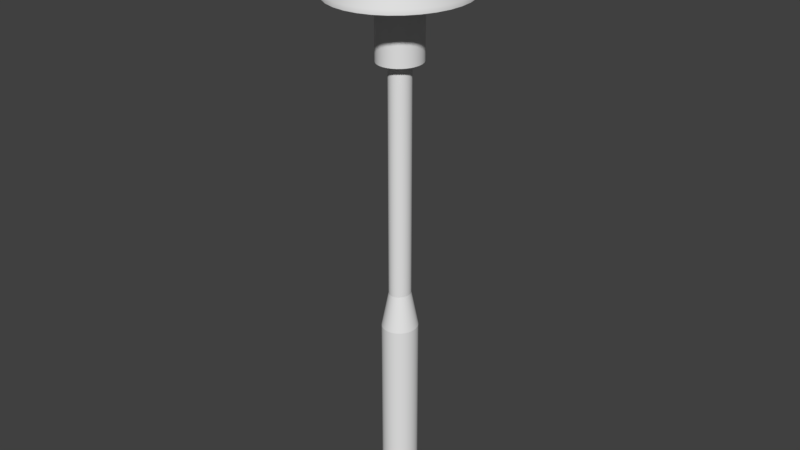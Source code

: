 # Source: RoadLamp.blend  (saved by Blender 2.78.0; exported with 4.5.12 LTS)
import bpy
from mathutils import Matrix  # noqa: F401  (used for matrix-valued properties, if any)

bpy.ops.wm.read_factory_settings(use_empty=True)
scene = bpy.context.scene
scene.name = 'Scene'

# ---- collections
col_collection_1 = bpy.data.collections.new('Collection 1'); scene.collection.children.link(col_collection_1)

# ---- materials (node trees are filled in below, after node groups)
mat_metal = bpy.data.materials.new('Metal')
mat_metal.alpha_threshold = 0.0
mat_metal.roughness = 0.5
mat_glasslight = bpy.data.materials.new('GlassLight')
mat_glasslight.alpha_threshold = 0.0
mat_glasslight.roughness = 0.5

# ---- node groups
ng_auto_smooth = bpy.data.node_groups.new('Auto Smooth', 'GeometryNodeTree')
_s = ng_auto_smooth.interface.new_socket(name='Geometry', in_out='OUTPUT', socket_type='NodeSocketGeometry')
_s = ng_auto_smooth.interface.new_socket(name='Geometry', in_out='INPUT', socket_type='NodeSocketGeometry')
_s = ng_auto_smooth.interface.new_socket(name='Angle', in_out='INPUT', socket_type='NodeSocketFloat')
_s.subtype = 'ANGLE'
_s.min_value = 0.0
_s.max_value = 3.142
ng_auto_smooth.is_modifier = True
_N = ng_auto_smooth.nodes; _L = ng_auto_smooth.links
n0 = _N.new('NodeGroupOutput'); n0.name = 'Group Output'; n0.location = (480, -100)
n1 = _N.new('NodeGroupInput'); n1.name = 'Group Input'; n1.location = (-420, -300)
n2 = _N.new('NodeGroupInput'); n2.name = 'Group Input.001'; n2.location = (-60, -100)
n3 = _N.new('GeometryNodeSetShadeSmooth'); n3.name = 'Set Shade Smooth'; n3.location = (120, -100)
n3.domain = 'EDGE'
n4 = _N.new('GeometryNodeSetShadeSmooth'); n4.name = 'Set Shade Smooth.001'; n4.location = (300, -100)
n5 = _N.new('GeometryNodeInputMeshEdgeAngle'); n5.name = 'Edge Angle'; n5.location = (-420, -220)
n6 = _N.new('GeometryNodeInputEdgeSmooth'); n6.name = 'Is Edge Smooth'; n6.location = (-60, -160)
n7 = _N.new('GeometryNodeInputShadeSmooth'); n7.name = 'Is Face Smooth'; n7.location = (-240, -340)
n8 = _N.new('FunctionNodeBooleanMath'); n8.name = 'Boolean Math'; n8.location = (-60, -220)
n9 = _N.new('FunctionNodeCompare'); n9.name = 'Compare'; n9.location = (-240, -180)
n9.operation = 'LESS_EQUAL'
_L.new(n5.outputs[0], n9.inputs[0])
_L.new(n4.outputs[0], n0.inputs[0])
_L.new(n1.outputs[1], n9.inputs[1])
_L.new(n9.outputs[0], n8.inputs[0])
_L.new(n7.outputs[0], n8.inputs[1])
_L.new(n2.outputs[0], n3.inputs[0])
_L.new(n6.outputs[0], n3.inputs[1])
_L.new(n3.outputs[0], n4.inputs[0])
_L.new(n8.outputs[0], n3.inputs[2])
n0.is_active_output = True

# ---- material node trees

# ---- world
world_world = bpy.data.worlds.new('World'); scene.world = world_world
world_world.color = (0.05088, 0.05088, 0.05088)
world_world.use_sun_shadow = False
world_world.sun_shadow_jitter_overblur = 0.0
world_world.cycles.sampling_method = 'MANUAL'

# ---- meshes
me_cylinder_004 = bpy.data.meshes.new('Cylinder.004')
me_cylinder_004.from_pydata([(0.0, 100.0, -100.0), (0.0, 100.0, 100.0), (19.51, 98.08, -100.0), (19.51, 98.08, 100.0), (38.27, 92.39, -100.0), (38.27, 92.39, 100.0), (55.56, 83.15, -100.0), (55.56, 83.15, 100.0), (70.71, 70.71, -100.0), (70.71, 70.71, 100.0), (83.15, 55.56, -100.0), (83.15, 55.56, 100.0), (92.39, 38.27, -100.0), (92.39, 38.27, 100.0), (98.08, 19.51, -100.0), (98.08, 19.51, 100.0), (100.0, 7.55e-06, -100.0), (100.0, 7.55e-06, 100.0), (98.08, -19.51, -100.0), (98.08, -19.51, 100.0), (92.39, -38.27, -100.0), (92.39, -38.27, 100.0), (83.15, -55.56, -100.0), (83.15, -55.56, 100.0), (70.71, -70.71, -100.0), (70.71, -70.71, 100.0), (55.56, -83.15, -100.0), (55.56, -83.15, 100.0), (38.27, -92.39, -100.0), (38.27, -92.39, 100.0), (19.51, -98.08, -100.0), (19.51, -98.08, 100.0), (-3.258e-05, -100.0, -100.0), (-3.258e-05, -100.0, 100.0), (-19.51, -98.08, -100.0), (-19.51, -98.08, 100.0), (-38.27, -92.39, -100.0), (-38.27, -92.39, 100.0), (-55.56, -83.15, -100.0), (-55.56, -83.15, 100.0), (-70.71, -70.71, -100.0), (-70.71, -70.71, 100.0), (-83.15, -55.56, -100.0), (-83.15, -55.56, 100.0), (-92.39, -38.27, -100.0), (-92.39, -38.27, 100.0), (-98.08, -19.51, -100.0), (-98.08, -19.51, 100.0), (-100.0, 9.656e-05, -100.0), (-100.0, 9.656e-05, 100.0), (-98.08, 19.51, -100.0), (-98.08, 19.51, 100.0), (-92.39, 38.27, -100.0), (-92.39, 38.27, 100.0), (-83.15, 55.56, -100.0), (-83.15, 55.56, 100.0), (-70.71, 70.71, -100.0), (-70.71, 70.71, 100.0), (-55.56, 83.15, -100.0), (-55.56, 83.15, 100.0), (-38.27, 92.39, -100.0), (-38.27, 92.39, 100.0), (-19.51, 98.08, -100.0), (-19.51, 98.08, 100.0), (-1.156e-05, 219.6, -3583.0), (40.76, 215.4, -3583.0), (40.76, 215.4, -3383.0), (-1.156e-05, 219.6, -3383.0), (79.96, 202.9, -3583.0), (79.96, 202.9, -3383.0), (116.1, 182.6, -3583.0), (116.1, 182.6, -3383.0), (147.8, 155.3, -3583.0), (147.8, 155.3, -3383.0), (173.7, 122.0, -3583.0), (173.7, 122.0, -3383.0), (193.0, 84.03, -3583.0), (193.0, 84.03, -3383.0), (204.9, 42.84, -3583.0), (204.9, 42.84, -3383.0), (209.0, -2.106e-05, -3583.0), (209.0, -2.106e-05, -3383.0), (204.9, -42.84, -3583.0), (204.9, -42.84, -3383.0), (193.0, -84.03, -3583.0), (193.0, -84.03, -3383.0), (173.7, -122.0, -3583.0), (173.7, -122.0, -3383.0), (147.8, -155.3, -3583.0), (147.8, -155.3, -3383.0), (116.1, -182.6, -3583.0), (116.1, -182.6, -3383.0), (79.96, -202.9, -3583.0), (79.96, -202.9, -3383.0), (40.76, -215.4, -3583.0), (40.76, -215.4, -3383.0), (-7.965e-05, -219.6, -3583.0), (-7.965e-05, -219.6, -3383.0), (-40.76, -215.4, -3583.0), (-40.76, -215.4, -3383.0), (-79.96, -202.9, -3583.0), (-79.96, -202.9, -3383.0), (-116.1, -182.6, -3583.0), (-116.1, -182.6, -3383.0), (-147.8, -155.3, -3583.0), (-147.8, -155.3, -3383.0), (-173.7, -122.0, -3583.0), (-173.7, -122.0, -3383.0), (-193.0, -84.03, -3583.0), (-193.0, -84.03, -3383.0), (-204.9, -42.84, -3583.0), (-204.9, -42.84, -3383.0), (-209.0, 0.0001744, -3583.0), (-209.0, 0.0001744, -3383.0), (-204.9, 42.84, -3583.0), (-204.9, 42.84, -3383.0), (-193.0, 84.03, -3583.0), (-193.0, 84.03, -3383.0), (-173.7, 122.0, -3583.0), (-173.7, 122.0, -3383.0), (-147.8, 155.3, -3583.0), (-147.8, 155.3, -3383.0), (-116.1, 182.6, -3583.0), (-116.1, 182.6, -3383.0), (-79.96, 202.9, -3583.0), (-79.96, 202.9, -3383.0), (-40.76, 215.4, -3583.0), (-40.76, 215.4, -3383.0)], [], [(60, 58, 122, 124), (23, 25, 89, 87), (42, 40, 104, 106), (5, 7, 71, 69), (24, 22, 86, 88), (57, 59, 123, 121), (6, 4, 68, 70), (39, 41, 105, 103), (58, 56, 120, 122), (21, 23, 87, 85), (40, 38, 102, 104), (3, 5, 69, 66), (22, 20, 84, 86), (55, 57, 121, 119), (4, 2, 65, 68), (37, 39, 103, 101), (56, 54, 118, 120), (19, 21, 85, 83), (38, 36, 100, 102), (20, 18, 82, 84), (53, 55, 119, 117), (1, 3, 66, 67), (35, 37, 101, 99), (54, 52, 116, 118), (2, 0, 64, 65), (17, 19, 83, 81), (36, 34, 98, 100), (18, 16, 80, 82), (51, 53, 117, 115), (33, 35, 99, 97), (3, 1, 63, 61, 59, 57, 55, 53, 51, 49, 47, 45, 43, 41, 39, 37, 35, 33, 31, 29, 27, 25, 23, 21, 19, 17, 15, 13, 11, 9, 7, 5), (52, 50, 114, 116), (15, 17, 81, 79), (0, 2, 4, 6, 8, 10, 12, 14, 16, 18, 20, 22, 24, 26, 28, 30, 32, 34, 36, 38, 40, 42, 44, 46, 48, 50, 52, 54, 56, 58, 60, 62), (64, 67, 66, 65), (65, 66, 69, 68), (68, 69, 71, 70), (70, 71, 73, 72), (72, 73, 75, 74), (74, 75, 77, 76), (76, 77, 79, 78), (78, 79, 81, 80), (80, 81, 83, 82), (82, 83, 85, 84), (84, 85, 87, 86), (86, 87, 89, 88), (88, 89, 91, 90), (90, 91, 93, 92), (92, 93, 95, 94), (94, 95, 97, 96), (96, 97, 99, 98), (98, 99, 101, 100), (100, 101, 103, 102), (102, 103, 105, 104), (104, 105, 107, 106), (106, 107, 109, 108), (108, 109, 111, 110), (110, 111, 113, 112), (112, 113, 115, 114), (114, 115, 117, 116), (116, 117, 119, 118), (118, 119, 121, 120), (120, 121, 123, 122), (122, 123, 125, 124), (124, 125, 127, 126), (126, 127, 67, 64), (41, 43, 107, 105), (8, 6, 70, 72), (59, 61, 125, 123), (26, 24, 88, 90), (7, 9, 73, 71), (44, 42, 106, 108), (25, 27, 91, 89), (62, 60, 124, 126), (43, 45, 109, 107), (10, 8, 72, 74), (61, 63, 127, 125), (28, 26, 90, 92), (9, 11, 75, 73), (46, 44, 108, 110), (27, 29, 93, 91), (0, 62, 126, 64), (45, 47, 111, 109), (12, 10, 74, 76), (63, 1, 67, 127), (30, 28, 92, 94), (11, 13, 77, 75), (48, 46, 110, 112), (29, 31, 95, 93), (47, 49, 113, 111), (14, 12, 76, 78), (32, 30, 94, 96), (13, 15, 79, 77), (50, 48, 112, 114), (31, 33, 97, 95), (49, 51, 115, 113), (16, 14, 78, 80), (34, 32, 96, 98)])
me_cylinder_004.polygons.foreach_set('use_smooth', [True] * 98)
_uv = me_cylinder_004.uv_layers.new(name='UVMap')
_uv.uv.foreach_set('vector', [0.6474, 0.9999, 0.6422, 0.9999, 0.6278, 0.0, 0.6387, 0.0, 0.3131, 0.9999, 0.3089, 0.9999, 0.2839, 1.402e-07, 0.2932, 7.009e-08, 0.2227, 0.9999, 0.2183, 0.9999, 0.1948, 7.009e-08, 0.2046, 0.0, 0.5087, 4.381e-09, 0.5134, 2.19e-09, 0.5335, 0.9999, 0.5238, 0.9999, 0.123, 1.777e-05, 0.1271, 1.091e-05, 0.1064, 0.9999, 0.09739, 0.9999, 0.4769, 1.095e-08, 0.4816, 6.571e-09, 0.4672, 0.9999, 0.4574, 0.9999, 0.6739, 0.9999, 0.6692, 0.9999, 0.6844, 0.0, 0.6941, 7.009e-08, 0.07011, 1.0, 0.06626, 1.0, 0.08896, 2.285e-05, 0.09739, 3.708e-05, 0.6422, 0.9999, 0.6375, 0.9999, 0.6179, 0.0, 0.6278, 0.0, 0.318, 0.9999, 0.3131, 0.9999, 0.2932, 7.009e-08, 0.3039, 7.009e-08, 0.3974, 6.571e-09, 0.4014, 1.095e-08, 0.3812, 0.9999, 0.373, 0.9999, 0.5035, 6.571e-09, 0.5087, 4.381e-09, 0.5238, 0.9999, 0.513, 0.9999, 0.1271, 1.091e-05, 0.1319, 5.542e-06, 0.1169, 0.9999, 0.1064, 0.9999, 0.02985, 1.0, 0.02574, 1.0, 0.0, 3.785e-05, 0.009038, 2.348e-05, 0.6692, 0.9999, 0.6641, 0.9999, 0.6735, 7.009e-08, 0.6844, 0.0, 0.5931, 4.381e-09, 0.5978, 0.0, 0.6179, 0.9999, 0.6082, 0.9999, 0.2589, 0.9999, 0.2546, 0.9999, 0.2746, 0.0, 0.2839, 7.009e-08, 0.3233, 0.9999, 0.318, 0.9999, 0.3039, 7.009e-08, 0.3156, 0.0, 0.4014, 1.095e-08, 0.4061, 4.381e-09, 0.391, 0.9999, 0.3812, 0.9999, 0.1319, 5.542e-06, 0.1372, 1.855e-06, 0.1285, 0.9999, 0.1169, 0.9999, 0.03463, 1.0, 0.02985, 1.0, 0.009038, 2.348e-05, 0.01955, 1.206e-05, 0.498, 4.381e-09, 0.5035, 6.571e-09, 0.513, 0.9999, 0.5015, 0.9999, 0.5879, 2.19e-09, 0.5931, 4.381e-09, 0.6082, 0.9999, 0.5974, 0.9999, 0.2546, 0.9999, 0.2498, 0.9999, 0.2639, 7.009e-08, 0.2746, 0.0, 0.6641, 0.9999, 0.6585, 0.9999, 0.662, 0.0, 0.6735, 7.009e-08, 0.3289, 0.9999, 0.3233, 0.9999, 0.3156, 0.0, 0.3278, 7.009e-08, 0.4061, 4.381e-09, 0.4113, 4.381e-09, 0.4018, 0.9999, 0.391, 0.9999, 0.1372, 1.855e-06, 0.1427, 0.0, 0.1407, 0.9999, 0.1285, 0.9999, 0.03989, 1.0, 0.03463, 1.0, 0.01955, 1.206e-05, 0.03112, 4.206e-06, 0.5824, 4.381e-09, 0.5879, 2.19e-09, 0.5974, 0.9999, 0.5859, 0.9999, 0.7512, 0.02576, 0.7512, 0.03139, 0.7501, 0.03691, 0.748, 0.04211, 0.7449, 0.04679, 0.7409, 0.05077, 0.7362, 0.05389, 0.731, 0.05605, 0.7255, 0.05715, 0.7199, 0.05715, 0.7143, 0.05605, 0.7091, 0.05389, 0.7045, 0.05077, 0.7005, 0.04679, 0.6974, 0.04211, 0.6952, 0.03691, 0.6941, 0.03139, 0.6941, 0.02576, 0.6952, 0.02024, 0.6974, 0.01504, 0.7005, 0.01036, 0.7045, 0.006379, 0.7091, 0.003252, 0.7143, 0.001098, 0.7199, 0.0, 0.7255, 2.19e-09, 0.731, 0.001098, 0.7362, 0.003252, 0.7409, 0.006379, 0.7449, 0.01036, 0.748, 0.01504, 0.7501, 0.02024, 0.2498, 0.9999, 0.2444, 0.9999, 0.2522, 7.009e-08, 0.2639, 7.009e-08, 0.3345, 0.9999, 0.3289, 0.9999, 0.3278, 7.009e-08, 0.3402, 7.009e-08, 0.6974, 0.07218, 0.7005, 0.0675, 0.7045, 0.06352, 0.7091, 0.0604, 0.7143, 0.05824, 0.7199, 0.05715, 0.7255, 0.05715, 0.731, 0.05824, 0.7362, 0.0604, 0.7409, 0.06352, 0.7449, 0.0675, 0.748, 0.07218, 0.7501, 0.07738, 0.7512, 0.0829, 0.7512, 0.08853, 0.7501, 0.09405, 0.748, 0.09925, 0.7449, 0.1039, 0.7409, 0.1079, 0.7362, 0.111, 0.731, 0.1132, 0.7255, 0.1143, 0.7199, 0.1143, 0.7143, 0.1132, 0.7091, 0.111, 0.7045, 0.1079, 0.7005, 0.1039, 0.6974, 0.09925, 0.6952, 0.09405, 0.6941, 0.08853, 0.6941, 0.0829, 0.6952, 0.07738, 0.7061, 0.4014, 0.7061, 0.344, 0.7176, 0.344, 0.7176, 0.4014, 0.7169, 0.4588, 0.7169, 0.4014, 0.7278, 0.4014, 0.7278, 0.4588, 0.7369, 0.2866, 0.7369, 0.344, 0.7272, 0.344, 0.7272, 0.2866, 0.7274, 0.4014, 0.7274, 0.344, 0.7356, 0.344, 0.7356, 0.4014, 0.7278, 0.1717, 0.7278, 0.2291, 0.718, 0.2291, 0.718, 0.1717, 0.7174, 0.2866, 0.7174, 0.344, 0.7063, 0.344, 0.7063, 0.2866, 0.706, 0.4014, 0.706, 0.4588, 0.6941, 0.4588, 0.6941, 0.4014, 0.7064, 0.1717, 0.7064, 0.2291, 0.6941, 0.2291, 0.6941, 0.1717, 0.7064, 0.2291, 0.7064, 0.2866, 0.6941, 0.2866, 0.6941, 0.2291, 0.7058, 0.5737, 0.7058, 0.6311, 0.6941, 0.6311, 0.6941, 0.5737, 0.7168, 0.5737, 0.7168, 0.5163, 0.7275, 0.5163, 0.7275, 0.5737, 0.7269, 0.5162, 0.7269, 0.4588, 0.7362, 0.4588, 0.7362, 0.5162, 0.7171, 0.5162, 0.7171, 0.4588, 0.7269, 0.4588, 0.7269, 0.5162, 0.7059, 0.5737, 0.7059, 0.5163, 0.7168, 0.5163, 0.7168, 0.5737, 0.7064, 0.2291, 0.7064, 0.1717, 0.718, 0.1717, 0.718, 0.2291, 0.7059, 0.4588, 0.7059, 0.5162, 0.6941, 0.5162, 0.6941, 0.4588, 0.7064, 0.2866, 0.7064, 0.2291, 0.7179, 0.2291, 0.7179, 0.2866, 0.7165, 0.6311, 0.7165, 0.6885, 0.7057, 0.6885, 0.7057, 0.6311, 0.7274, 0.344, 0.7274, 0.4014, 0.7176, 0.4014, 0.7176, 0.344, 0.7354, 0.6311, 0.7354, 0.6885, 0.727, 0.6885, 0.727, 0.6311, 0.728, 0.1143, 0.728, 0.1717, 0.718, 0.1717, 0.718, 0.1143, 0.7171, 0.4588, 0.7171, 0.5163, 0.7059, 0.5162, 0.7059, 0.4588, 0.7061, 0.344, 0.7061, 0.4014, 0.6941, 0.4014, 0.6941, 0.344, 0.7064, 0.1143, 0.7064, 0.1717, 0.6941, 0.1717, 0.6941, 0.1143, 0.6941, 0.344, 0.6941, 0.2866, 0.7063, 0.2866, 0.7063, 0.344, 0.7057, 0.6311, 0.7057, 0.6885, 0.6941, 0.6885, 0.6941, 0.6311, 0.727, 0.6311, 0.727, 0.6885, 0.7165, 0.6885, 0.7165, 0.6311, 0.7369, 0.1717, 0.7369, 0.2291, 0.7278, 0.2292, 0.7278, 0.1717, 0.7272, 0.2866, 0.7272, 0.344, 0.7174, 0.344, 0.7174, 0.2866, 0.7169, 0.4014, 0.7169, 0.4588, 0.706, 0.4588, 0.706, 0.4014, 0.7064, 0.1717, 0.7064, 0.1143, 0.718, 0.1143, 0.718, 0.1717, 0.6941, 0.5737, 0.6941, 0.5162, 0.7059, 0.5162, 0.7059, 0.5737, 0.06626, 1.0, 0.06168, 1.0, 0.07893, 1.164e-05, 0.08896, 2.285e-05, 0.1635, 1.121e-05, 0.1674, 1.813e-05, 0.1948, 0.9999, 0.1863, 0.9999, 0.4816, 6.571e-09, 0.4868, 4.381e-09, 0.4781, 0.9999, 0.4672, 0.9999, 0.4331, 8.762e-09, 0.4378, 0.0, 0.4574, 0.9999, 0.4475, 0.9999, 0.5134, 2.19e-09, 0.5173, 0.0, 0.5418, 0.9999, 0.5335, 0.9999, 0.2278, 0.9999, 0.2227, 0.9999, 0.2046, 0.0, 0.2157, 7.009e-08, 0.5613, 6.571e-09, 0.566, 4.381e-09, 0.5516, 0.9999, 0.5418, 0.9999, 0.6529, 0.9999, 0.6474, 0.9999, 0.6387, 0.0, 0.6503, 7.009e-08, 0.06168, 1.0, 0.05655, 1.0, 0.06769, 3.925e-06, 0.07893, 1.164e-05, 0.159, 5.759e-06, 0.1635, 1.121e-05, 0.1863, 0.9999, 0.1763, 0.9999, 0.4868, 4.381e-09, 0.4924, 4.381e-09, 0.4897, 0.9999, 0.4781, 0.9999, 0.4279, 6.571e-09, 0.4331, 8.762e-09, 0.4475, 0.9999, 0.4366, 0.9999, 0.3495, 0.9999, 0.345, 0.9999, 0.3632, 7.009e-08, 0.373, 7.009e-08, 0.2332, 0.9999, 0.2278, 0.9999, 0.2157, 7.009e-08, 0.2276, 7.009e-08, 0.566, 4.381e-09, 0.5712, 4.381e-09, 0.5625, 0.9999, 0.5516, 0.9999, 0.6585, 0.9999, 0.6529, 0.9999, 0.6503, 7.009e-08, 0.662, 0.0, 0.05655, 1.0, 0.05107, 1.0, 0.05567, 0.0, 0.06769, 3.925e-06, 0.1538, 1.989e-06, 0.159, 5.759e-06, 0.1763, 0.9999, 0.1651, 0.9999, 0.4924, 4.381e-09, 0.498, 4.381e-09, 0.5015, 0.9999, 0.4897, 0.9999, 0.4224, 6.571e-09, 0.4279, 6.571e-09, 0.4366, 0.9999, 0.4251, 0.9999, 0.345, 0.9999, 0.34, 0.9999, 0.3521, 1.402e-07, 0.3632, 7.009e-08, 0.2389, 0.9999, 0.2332, 0.9999, 0.2276, 7.009e-08, 0.2399, 0.0, 0.5712, 4.381e-09, 0.5768, 2.19e-09, 0.5741, 0.9999, 0.5625, 0.9999, 0.05107, 1.0, 0.04544, 1.0, 0.04332, 1.402e-07, 0.05567, 0.0, 0.1484, 4.6e-08, 0.1538, 1.989e-06, 0.1651, 0.9999, 0.1531, 0.9999, 0.4168, 6.571e-09, 0.4224, 6.571e-09, 0.4251, 0.9999, 0.4133, 0.9999, 0.34, 0.9999, 0.3345, 0.9999, 0.3402, 7.009e-08, 0.3521, 1.402e-07, 0.2444, 0.9999, 0.2389, 0.9999, 0.2399, 0.0, 0.2522, 7.009e-08, 0.5768, 2.19e-09, 0.5824, 4.381e-09, 0.5859, 0.9999, 0.5741, 0.9999, 0.04544, 1.0, 0.03989, 1.0, 0.03112, 4.206e-06, 0.04332, 1.402e-07, 0.1427, 0.0, 0.1484, 4.6e-08, 0.1531, 0.9999, 0.1407, 0.9999, 0.4113, 4.381e-09, 0.4168, 6.571e-09, 0.4133, 0.9999, 0.4018, 0.9999])
me_cylinder_004.materials.append(mat_metal)
me_cylinder_004.use_remesh_preserve_volume = False
me_cylinder_004.use_remesh_preserve_attributes = False
me_cylinder_004.use_mirror_vertex_groups = False
me_cylinder_004.update()
me_cylinder_003 = bpy.data.meshes.new('Cylinder.003')
me_cylinder_003.from_pydata([(0.0, 100.0, -130.0), (0.0, 100.0, 129.7), (19.51, 98.08, -130.0), (19.51, 98.08, 129.7), (38.27, 92.39, -130.0), (38.27, 92.39, 129.7), (55.56, 83.15, -130.0), (55.56, 83.15, 129.7), (70.71, 70.71, -130.0), (70.71, 70.71, 129.7), (83.15, 55.56, -130.0), (83.15, 55.56, 129.7), (92.39, 38.27, -130.0), (92.39, 38.27, 129.7), (98.08, 19.51, -130.0), (98.08, 19.51, 129.7), (100.0, 7.55e-06, -130.0), (100.0, 7.55e-06, 129.7), (98.08, -19.51, -130.0), (98.08, -19.51, 129.7), (92.39, -38.27, -130.0), (92.39, -38.27, 129.7), (83.15, -55.56, -130.0), (83.15, -55.56, 129.7), (70.71, -70.71, -130.0), (70.71, -70.71, 129.7), (55.56, -83.15, -130.0), (55.56, -83.15, 129.7), (38.27, -92.39, -130.0), (38.27, -92.39, 129.7), (19.51, -98.08, -130.0), (19.51, -98.08, 129.7), (-3.258e-05, -100.0, -130.0), (-3.258e-05, -100.0, 129.7), (-19.51, -98.08, -130.0), (-19.51, -98.08, 129.7), (-38.27, -92.39, -130.0), (-38.27, -92.39, 129.7), (-55.56, -83.15, -130.0), (-55.56, -83.15, 129.7), (-70.71, -70.71, -130.0), (-70.71, -70.71, 129.7), (-83.15, -55.56, -130.0), (-83.15, -55.56, 129.7), (-92.39, -38.27, -130.0), (-92.39, -38.27, 129.7), (-98.08, -19.51, -130.0), (-98.08, -19.51, 129.7), (-100.0, 9.656e-05, -130.0), (-100.0, 9.656e-05, 129.7), (-98.08, 19.51, -130.0), (-98.08, 19.51, 129.7), (-92.39, 38.27, -130.0), (-92.39, 38.27, 129.7), (-83.15, 55.56, -130.0), (-83.15, 55.56, 129.7), (-70.71, 70.71, -130.0), (-70.71, 70.71, 129.7), (-55.56, 83.15, -130.0), (-55.56, 83.15, 129.7), (-38.27, 92.39, -130.0), (-38.27, 92.39, 129.7), (-19.51, 98.08, -130.0), (-19.51, 98.08, 129.7)], [], [(0, 1, 3, 2), (2, 3, 5, 4), (4, 5, 7, 6), (6, 7, 9, 8), (8, 9, 11, 10), (10, 11, 13, 12), (12, 13, 15, 14), (14, 15, 17, 16), (16, 17, 19, 18), (18, 19, 21, 20), (20, 21, 23, 22), (22, 23, 25, 24), (24, 25, 27, 26), (26, 27, 29, 28), (28, 29, 31, 30), (30, 31, 33, 32), (32, 33, 35, 34), (34, 35, 37, 36), (36, 37, 39, 38), (38, 39, 41, 40), (40, 41, 43, 42), (42, 43, 45, 44), (44, 45, 47, 46), (46, 47, 49, 48), (48, 49, 51, 50), (50, 51, 53, 52), (52, 53, 55, 54), (54, 55, 57, 56), (56, 57, 59, 58), (58, 59, 61, 60), (3, 1, 63, 61, 59, 57, 55, 53, 51, 49, 47, 45, 43, 41, 39, 37, 35, 33, 31, 29, 27, 25, 23, 21, 19, 17, 15, 13, 11, 9, 7, 5), (60, 61, 63, 62), (62, 63, 1, 0), (0, 2, 4, 6, 8, 10, 12, 14, 16, 18, 20, 22, 24, 26, 28, 30, 32, 34, 36, 38, 40, 42, 44, 46, 48, 50, 52, 54, 56, 58, 60, 62)])
me_cylinder_003.polygons.foreach_set('use_smooth', [1, 1, 1, 1, 1, 1, 1, 1, 1, 1, 1, 1, 1, 1, 1, 1, 1, 1, 1, 1, 1, 1, 1, 1, 1, 1, 1, 1, 1, 1, 0, 1, 1, 0])
_uv = me_cylinder_003.uv_layers.new(name='UVMap')
_uv.uv.foreach_set('vector', [0.1365, 0.5, 0.1365, 2.938e-08, 0.1762, 2.938e-08, 0.1762, 0.5, 0.1762, 0.5, 0.1762, 2.938e-08, 0.2151, 2.938e-08, 0.2151, 0.5, 0.2151, 0.5, 0.2151, 2.938e-08, 0.2517, 2.938e-08, 0.2517, 0.5, 0.2517, 0.5, 0.2517, 2.938e-08, 0.2847, 2.938e-08, 0.2847, 0.5, 0.2847, 0.5, 0.2847, 2.938e-08, 0.3127, 0.0, 0.3127, 0.5, 0.972, 0.5, 0.972, 1.0, 0.939, 1.0, 0.939, 0.5, 0.939, 0.5, 0.939, 1.0, 0.9024, 1.0, 0.9024, 0.5, 0.9024, 0.5, 0.9024, 1.0, 0.8635, 1.0, 0.8635, 0.5, 0.8635, 0.5, 0.8635, 1.0, 0.8238, 1.0, 0.8238, 0.5, 0.8238, 0.5, 0.8238, 1.0, 0.7849, 1.0, 0.7849, 0.5, 0.7849, 0.5, 0.7849, 1.0, 0.7483, 1.0, 0.7483, 0.5, 0.7483, 0.5, 0.7483, 1.0, 0.7153, 1.0, 0.7153, 0.5, 0.7153, 0.5, 0.7153, 5.875e-08, 0.7483, 0.0, 0.7483, 0.5, 0.7483, 0.5, 0.7483, 0.0, 0.7849, 2.938e-08, 0.7849, 0.5, 0.7849, 0.5, 0.7849, 2.938e-08, 0.8238, 5.875e-08, 0.8238, 0.5, 0.8238, 0.5, 0.8238, 5.875e-08, 0.8635, 2.938e-08, 0.8635, 0.5, 0.8635, 0.5, 0.8635, 2.938e-08, 0.9024, 0.0, 0.9024, 0.5, 0.9024, 0.5, 0.9024, 0.0, 0.939, 2.938e-08, 0.939, 0.5, 0.939, 0.5, 0.939, 2.938e-08, 0.972, 2.938e-08, 0.972, 0.5, 0.972, 0.5, 0.972, 2.938e-08, 1.0, 5.875e-08, 1.0, 0.5, 0.2847, 0.5, 0.2847, 1.0, 0.2517, 1.0, 0.2517, 0.5, 0.2517, 0.5, 0.2517, 1.0, 0.2151, 1.0, 0.2151, 0.5, 0.2151, 0.5, 0.2151, 1.0, 0.1762, 1.0, 0.1762, 0.5, 0.1762, 0.5, 0.1762, 1.0, 0.1365, 1.0, 0.1365, 0.5, 0.1365, 0.5, 0.1365, 1.0, 0.09764, 1.0, 0.09764, 0.5, 0.09764, 0.5, 0.09764, 1.0, 0.06101, 1.0, 0.06101, 0.5, 0.06101, 0.5, 0.06101, 1.0, 0.02804, 1.0, 0.02804, 0.5, 0.02804, 0.5, 0.02804, 1.0, 1.543e-08, 1.0, 0.0, 0.5, 6.173e-08, 0.5, 0.0, 0.0, 0.02804, 0.0, 0.02804, 0.5, 0.02804, 0.5, 0.02804, 0.0, 0.06101, 2.938e-08, 0.06101, 0.5, 0.7153, 0.1727, 0.7153, 0.2105, 0.7076, 0.2475, 0.6924, 0.2823, 0.6704, 0.3137, 0.6423, 0.3404, 0.6094, 0.3614, 0.5727, 0.3758, 0.5338, 0.3832, 0.4942, 0.3832, 0.4553, 0.3758, 0.4187, 0.3614, 0.3857, 0.3404, 0.3577, 0.3137, 0.3356, 0.2823, 0.3205, 0.2475, 0.3127, 0.2105, 0.3127, 0.1727, 0.3205, 0.1357, 0.3356, 0.1008, 0.3577, 0.06946, 0.3857, 0.04277, 0.4187, 0.0218, 0.4553, 0.007363, 0.4942, 0.0, 0.5338, 1.469e-08, 0.5727, 0.007363, 0.6094, 0.0218, 0.6423, 0.04277, 0.6704, 0.06946, 0.6924, 0.1008, 0.7076, 0.1357, 0.06101, 0.5, 0.06101, 2.938e-08, 0.09764, 2.938e-08, 0.09764, 0.5, 0.09764, 0.5, 0.09764, 2.938e-08, 0.1365, 2.938e-08, 0.1365, 0.5, 0.7153, 0.5559, 0.7153, 0.5936, 0.7076, 0.6306, 0.6924, 0.6655, 0.6704, 0.6969, 0.6423, 0.7236, 0.6094, 0.7445, 0.5727, 0.759, 0.5338, 0.7663, 0.4942, 0.7663, 0.4553, 0.759, 0.4187, 0.7445, 0.3857, 0.7236, 0.3577, 0.6969, 0.3356, 0.6655, 0.3205, 0.6306, 0.3127, 0.5936, 0.3127, 0.5559, 0.3205, 0.5189, 0.3356, 0.484, 0.3577, 0.4526, 0.3857, 0.4259, 0.4187, 0.405, 0.4553, 0.3905, 0.4942, 0.3832, 0.5338, 0.3832, 0.5727, 0.3905, 0.6094, 0.405, 0.6423, 0.4259, 0.6704, 0.4526, 0.6924, 0.484, 0.7076, 0.5189])
me_cylinder_003.materials.append(mat_glasslight)
me_cylinder_003.use_remesh_preserve_volume = False
me_cylinder_003.use_remesh_preserve_attributes = False
me_cylinder_003.use_mirror_vertex_groups = False
me_cylinder_003.update()
me_cylinder_001 = bpy.data.meshes.new('Cylinder.001')
me_cylinder_001.from_pydata([(0.0, 100.0, -100.0), (3.656e-06, 61.26, 100.5), (19.51, 98.08, -100.0), (11.51, 60.08, 100.5), (38.27, 92.39, -100.0), (22.58, 56.59, 100.5), (55.56, 83.15, -100.0), (32.79, 50.93, 100.5), (70.71, 70.71, -100.0), (41.73, 43.31, 100.5), (83.15, 55.56, -100.0), (49.07, 34.03, 100.5), (92.39, 38.27, -100.0), (54.52, 23.44, 100.5), (98.08, 19.51, -100.0), (57.88, 11.95, 100.5), (100.0, 7.55e-06, -100.0), (59.01, 1.571e-05, 100.5), (98.08, -19.51, -100.0), (57.88, -11.95, 100.5), (92.39, -38.27, -100.0), (54.52, -23.44, 100.5), (83.15, -55.56, -100.0), (49.07, -34.03, 100.5), (70.71, -70.71, -100.0), (41.73, -43.31, 100.5), (55.56, -83.15, -100.0), (32.79, -50.93, 100.5), (38.27, -92.39, -100.0), (22.58, -56.59, 100.5), (19.51, -98.08, -100.0), (11.51, -60.08, 100.5), (-3.258e-05, -100.0, -100.0), (-1.557e-05, -61.26, 100.5), (-19.51, -98.08, -100.0), (-11.51, -60.08, 100.5), (-38.27, -92.39, -100.0), (-22.58, -56.59, 100.5), (-55.56, -83.15, -100.0), (-32.79, -50.93, 100.5), (-70.71, -70.71, -100.0), (-41.73, -43.31, 100.5), (-83.15, -55.56, -100.0), (-49.07, -34.03, 100.5), (-92.39, -38.27, -100.0), (-54.52, -23.44, 100.5), (-98.08, -19.51, -100.0), (-57.88, -11.95, 100.5), (-100.0, 9.656e-05, -100.0), (-59.01, 7.023e-05, 100.5), (-98.08, 19.51, -100.0), (-57.88, 11.95, 100.5), (-92.39, 38.27, -100.0), (-54.52, 23.44, 100.5), (-83.15, 55.56, -100.0), (-49.07, 34.03, 100.5), (-70.71, 70.71, -100.0), (-41.73, 43.31, 100.5), (-55.56, 83.15, -100.0), (-32.79, 50.93, 100.5), (-38.27, 92.39, -100.0), (-22.58, 56.59, 100.5), (-19.51, 98.08, -100.0), (-11.51, 60.08, 100.5), (-8.699e-08, 100.2, 68.58), (19.45, 98.3, 68.58), (38.14, 92.6, 68.58), (55.38, 83.34, 68.58), (70.48, 70.87, 68.58), (82.88, 55.68, 68.58), (92.09, 38.36, 68.58), (97.76, 19.55, 68.58), (99.67, 7.198e-06, 68.58), (97.76, -19.55, 68.58), (92.09, -38.36, 68.58), (82.88, -55.68, 68.58), (70.48, -70.87, 68.58), (55.38, -83.34, 68.58), (38.14, -92.6, 68.58), (19.45, -98.3, 68.58), (-3.256e-05, -100.2, 68.58), (-19.45, -98.3, 68.58), (-38.14, -92.6, 68.58), (-55.38, -83.34, 68.58), (-70.48, -70.87, 68.58), (-82.88, -55.68, 68.58), (-92.09, -38.36, 68.58), (-97.76, -19.55, 68.58), (-99.67, 9.641e-05, 68.58), (-97.76, 19.55, 68.58), (-92.09, 38.36, 68.58), (-82.88, 55.68, 68.58), (-70.48, 70.87, 68.58), (-55.38, 83.34, 68.58), (-38.14, 92.6, 68.58), (-19.45, 98.3, 68.58)], [], [(64, 1, 3, 65), (65, 3, 5, 66), (66, 5, 7, 67), (67, 7, 9, 68), (68, 9, 11, 69), (69, 11, 13, 70), (70, 13, 15, 71), (71, 15, 17, 72), (72, 17, 19, 73), (73, 19, 21, 74), (74, 21, 23, 75), (75, 23, 25, 76), (76, 25, 27, 77), (77, 27, 29, 78), (78, 29, 31, 79), (79, 31, 33, 80), (80, 33, 35, 81), (81, 35, 37, 82), (82, 37, 39, 83), (83, 39, 41, 84), (84, 41, 43, 85), (85, 43, 45, 86), (86, 45, 47, 87), (87, 47, 49, 88), (88, 49, 51, 89), (89, 51, 53, 90), (90, 53, 55, 91), (91, 55, 57, 92), (92, 57, 59, 93), (93, 59, 61, 94), (3, 1, 63, 61, 59, 57, 55, 53, 51, 49, 47, 45, 43, 41, 39, 37, 35, 33, 31, 29, 27, 25, 23, 21, 19, 17, 15, 13, 11, 9, 7, 5), (94, 61, 63, 95), (95, 63, 1, 64), (0, 2, 4, 6, 8, 10, 12, 14, 16, 18, 20, 22, 24, 26, 28, 30, 32, 34, 36, 38, 40, 42, 44, 46, 48, 50, 52, 54, 56, 58, 60, 62), (62, 95, 64, 0), (60, 94, 95, 62), (58, 93, 94, 60), (56, 92, 93, 58), (54, 91, 92, 56), (52, 90, 91, 54), (50, 89, 90, 52), (48, 88, 89, 50), (46, 87, 88, 48), (44, 86, 87, 46), (42, 85, 86, 44), (40, 84, 85, 42), (38, 83, 84, 40), (36, 82, 83, 38), (34, 81, 82, 36), (32, 80, 81, 34), (30, 79, 80, 32), (28, 78, 79, 30), (26, 77, 78, 28), (24, 76, 77, 26), (22, 75, 76, 24), (20, 74, 75, 22), (18, 73, 74, 20), (16, 72, 73, 18), (14, 71, 72, 16), (12, 70, 71, 14), (10, 69, 70, 12), (8, 68, 69, 10), (6, 67, 68, 8), (4, 66, 67, 6), (2, 65, 66, 4), (0, 64, 65, 2)])
me_cylinder_001.polygons.foreach_set('use_smooth', [True] * 66)
_uv = me_cylinder_001.uv_layers.new(name='UVMap')
_uv.uv.foreach_set('vector', [0.5874, 0.4074, 0.5802, 0.3282, 0.6018, 0.3235, 0.624, 0.3996, 0.624, 0.3996, 0.6018, 0.3235, 0.6222, 0.3142, 0.6584, 0.3843, 0.6584, 0.3843, 0.6222, 0.3142, 0.6405, 0.3007, 0.6894, 0.362, 0.6894, 0.362, 0.6405, 0.3007, 0.6561, 0.2834, 0.7158, 0.3337, 0.7158, 0.3337, 0.6561, 0.2834, 0.6683, 0.2631, 0.7365, 0.3004, 0.7365, 0.3004, 0.6683, 0.2631, 0.6767, 0.2405, 0.7507, 0.2633, 0.7507, 0.2633, 0.6767, 0.2405, 0.6809, 0.2164, 0.758, 0.224, 0.758, 0.224, 0.6809, 0.2164, 0.6808, 0.1919, 0.758, 0.1838, 0.758, 0.1838, 0.6808, 0.1919, 0.6765, 0.1679, 0.7507, 0.1445, 0.7507, 0.1445, 0.6765, 0.1679, 0.6679, 0.1452, 0.7365, 0.1074, 0.7365, 0.1074, 0.6679, 0.1452, 0.6556, 0.1248, 0.7158, 0.07403, 0.7158, 0.07403, 0.6556, 0.1248, 0.64, 0.1074, 0.6894, 0.04563, 0.6894, 0.04563, 0.64, 0.1074, 0.6216, 0.09366, 0.6584, 0.0233, 0.6584, 0.0233, 0.6216, 0.09366, 0.6012, 0.08418, 0.624, 0.007912, 0.624, 0.007912, 0.6012, 0.08418, 0.5795, 0.0793, 0.5874, 4.325e-05, 0.5874, 4.325e-05, 0.5795, 0.0793, 0.5574, 0.0792, 0.5502, 0.0, 0.5502, 0.0, 0.5574, 0.0792, 0.5358, 0.08389, 0.5136, 0.007784, 0.5136, 0.007784, 0.5358, 0.08389, 0.5154, 0.09317, 0.4792, 0.0231, 0.4792, 0.0231, 0.5154, 0.09317, 0.4971, 0.1067, 0.4482, 0.04535, 0.4482, 0.04535, 0.4971, 0.1067, 0.4815, 0.124, 0.4219, 0.07369, 0.4219, 0.07369, 0.4815, 0.124, 0.4693, 0.1443, 0.4011, 0.107, 0.4011, 0.107, 0.4693, 0.1443, 0.461, 0.1669, 0.3869, 0.1441, 0.3869, 0.1441, 0.461, 0.1669, 0.4567, 0.1909, 0.3796, 0.1834, 0.3796, 0.1834, 0.4567, 0.1909, 0.4568, 0.2154, 0.3796, 0.2235, 0.3796, 0.2235, 0.4568, 0.2154, 0.4612, 0.2395, 0.3869, 0.2629, 0.3869, 0.2629, 0.4612, 0.2395, 0.4697, 0.2622, 0.4011, 0.3, 0.4011, 0.3, 0.4697, 0.2622, 0.482, 0.2826, 0.4219, 0.3333, 0.4219, 0.3333, 0.482, 0.2826, 0.4977, 0.3, 0.4482, 0.3617, 0.4482, 0.3617, 0.4977, 0.3, 0.516, 0.3137, 0.4792, 0.3841, 0.4792, 0.3841, 0.516, 0.3137, 0.5365, 0.3232, 0.5136, 0.3995, 0.101, 0.7511, 0.1231, 0.751, 0.1447, 0.7556, 0.1651, 0.7648, 0.1835, 0.7783, 0.1991, 0.7955, 0.2114, 0.8158, 0.2198, 0.8383, 0.2241, 0.8624, 0.2241, 0.8869, 0.2198, 0.9109, 0.2114, 0.9336, 0.1991, 0.9541, 0.1835, 0.9716, 0.1651, 0.9853, 0.1447, 0.9949, 0.1231, 0.9998, 0.101, 1.0, 0.07937, 0.9954, 0.05898, 0.9862, 0.04062, 0.9727, 0.02502, 0.9555, 0.01275, 0.9352, 0.004306, 0.9126, 0.0, 0.8886, 2.183e-08, 0.8641, 0.004306, 0.84, 0.01275, 0.8173, 0.02502, 0.7968, 0.04062, 0.7794, 0.05898, 0.7656, 0.07937, 0.7561, 0.5136, 0.3995, 0.5365, 0.3232, 0.5581, 0.3281, 0.5502, 0.4073, 0.5502, 0.4073, 0.5581, 0.3281, 0.5802, 0.3282, 0.5874, 0.4074, 0.0216, 0.107, 0.04237, 0.07367, 0.06881, 0.04537, 0.0999, 0.02313, 0.1344, 0.007809, 0.1711, 1.558e-08, 0.2085, 0.0, 0.2452, 0.007809, 0.2797, 0.02313, 0.3108, 0.04537, 0.3372, 0.07367, 0.358, 0.107, 0.3723, 0.1439, 0.3796, 0.1832, 0.3796, 0.2232, 0.3723, 0.2625, 0.358, 0.2995, 0.3372, 0.3327, 0.3108, 0.361, 0.2797, 0.3833, 0.2452, 0.3986, 0.2085, 0.4064, 0.1711, 0.4064, 0.1344, 0.3986, 0.0999, 0.3833, 0.06881, 0.361, 0.04237, 0.3327, 0.0216, 0.2995, 0.007294, 0.2625, 0.0, 0.2232, 0.0, 0.1832, 0.007294, 0.1439, 0.9689, 0.3443, 0.969, 2.901e-05, 1.0, 0.0, 1.0, 0.3442, 0.9344, 0.3443, 0.9346, 6.115e-05, 0.969, 2.901e-05, 0.9689, 0.3443, 0.8977, 0.3443, 0.898, 9.517e-05, 0.9346, 6.115e-05, 0.9344, 0.3443, 0.8604, 0.3444, 0.8606, 0.0001298, 0.898, 9.517e-05, 0.8977, 0.3443, 0.8237, 0.3444, 0.824, 0.0001637, 0.8606, 0.0001298, 0.8604, 0.3444, 0.7891, 0.3444, 0.7894, 0.0001955, 0.824, 0.0001637, 0.8237, 0.3444, 0.758, 0.3445, 0.7583, 0.0002241, 0.7894, 0.0001955, 0.7891, 0.3444, 0.2684, 0.751, 0.2683, 0.4067, 0.2949, 0.4067, 0.2949, 0.751, 0.2373, 0.7509, 0.2372, 0.4067, 0.2683, 0.4067, 0.2684, 0.751, 0.2027, 0.7509, 0.2026, 0.4067, 0.2372, 0.4067, 0.2373, 0.7509, 0.1661, 0.7509, 0.1659, 0.4066, 0.2026, 0.4067, 0.2027, 0.7509, 0.1287, 0.7508, 0.1285, 0.4066, 0.1659, 0.4066, 0.1661, 0.7509, 0.09202, 0.7508, 0.09183, 0.4066, 0.1285, 0.4066, 0.1287, 0.7508, 0.05749, 0.7507, 0.05735, 0.4065, 0.09183, 0.4066, 0.09202, 0.7508, 0.02643, 0.7507, 0.02634, 0.4065, 0.05735, 0.4065, 0.05749, 0.7507, 1.913e-05, 0.7506, 0.0, 0.4064, 0.02634, 0.4065, 0.02643, 0.7507, 0.8854, 0.7516, 0.8855, 0.4074, 0.9165, 0.4074, 0.9165, 0.7516, 0.8509, 0.7517, 0.8511, 0.4074, 0.8855, 0.4074, 0.8854, 0.7516, 0.8142, 0.7517, 0.8145, 0.4075, 0.8511, 0.4074, 0.8509, 0.7517, 0.7768, 0.7517, 0.7771, 0.4075, 0.8145, 0.4075, 0.8142, 0.7517, 0.7402, 0.7518, 0.7404, 0.4075, 0.7771, 0.4075, 0.7768, 0.7517, 0.7056, 0.7518, 0.7059, 0.4076, 0.7404, 0.4075, 0.7402, 0.7518, 0.6745, 0.7518, 0.6747, 0.4076, 0.7059, 0.4076, 0.7056, 0.7518, 0.648, 0.7519, 0.648, 0.4077, 0.6745, 0.4077, 0.6745, 0.7519, 0.6169, 0.7519, 0.6168, 0.4077, 0.648, 0.4077, 0.648, 0.7519, 0.5824, 0.7519, 0.5822, 0.4076, 0.6168, 0.4077, 0.6169, 0.7519, 0.5457, 0.7518, 0.5455, 0.4076, 0.5822, 0.4076, 0.5824, 0.7519, 0.5083, 0.7518, 0.5081, 0.4075, 0.5455, 0.4076, 0.5457, 0.7518, 0.4716, 0.7517, 0.4714, 0.4075, 0.5081, 0.4075, 0.5083, 0.7518, 0.4371, 0.7517, 0.437, 0.4075, 0.4714, 0.4075, 0.4716, 0.7517, 0.406, 0.7516, 0.406, 0.4074, 0.437, 0.4075, 0.4371, 0.7517, 0.3796, 0.7516, 0.3796, 0.4074, 0.406, 0.4074, 0.406, 0.7516])
me_cylinder_001.materials.append(mat_metal)
me_cylinder_001.use_remesh_preserve_volume = False
me_cylinder_001.use_remesh_preserve_attributes = False
me_cylinder_001.use_mirror_vertex_groups = False
me_cylinder_001.update()
me_cylinder = bpy.data.meshes.new('Cylinder')
me_cylinder.from_pydata([(0.0, 100.0, -100.0), (0.0, 100.0, 100.0), (19.51, 98.08, -100.0), (19.51, 98.08, 100.0), (38.27, 92.39, -100.0), (38.27, 92.39, 100.0), (55.56, 83.15, -100.0), (55.56, 83.15, 100.0), (70.71, 70.71, -100.0), (70.71, 70.71, 100.0), (83.15, 55.56, -100.0), (83.15, 55.56, 100.0), (92.39, 38.27, -100.0), (92.39, 38.27, 100.0), (98.08, 19.51, -100.0), (98.08, 19.51, 100.0), (100.0, 7.55e-06, -100.0), (100.0, 7.55e-06, 100.0), (98.08, -19.51, -100.0), (98.08, -19.51, 100.0), (92.39, -38.27, -100.0), (92.39, -38.27, 100.0), (83.15, -55.56, -100.0), (83.15, -55.56, 100.0), (70.71, -70.71, -100.0), (70.71, -70.71, 100.0), (55.56, -83.15, -100.0), (55.56, -83.15, 100.0), (38.27, -92.39, -100.0), (38.27, -92.39, 100.0), (19.51, -98.08, -100.0), (19.51, -98.08, 100.0), (-3.258e-05, -100.0, -100.0), (-3.258e-05, -100.0, 100.0), (-19.51, -98.08, -100.0), (-19.51, -98.08, 100.0), (-38.27, -92.39, -100.0), (-38.27, -92.39, 100.0), (-55.56, -83.15, -100.0), (-55.56, -83.15, 100.0), (-70.71, -70.71, -100.0), (-70.71, -70.71, 100.0), (-83.15, -55.56, -100.0), (-83.15, -55.56, 100.0), (-92.39, -38.27, -100.0), (-92.39, -38.27, 100.0), (-98.08, -19.51, -100.0), (-98.08, -19.51, 100.0), (-100.0, 9.656e-05, -100.0), (-100.0, 9.656e-05, 100.0), (-98.08, 19.51, -100.0), (-98.08, 19.51, 100.0), (-92.39, 38.27, -100.0), (-92.39, 38.27, 100.0), (-83.15, 55.56, -100.0), (-83.15, 55.56, 100.0), (-70.71, 70.71, -100.0), (-70.71, 70.71, 100.0), (-55.56, 83.15, -100.0), (-55.56, 83.15, 100.0), (-38.27, 92.39, -100.0), (-38.27, 92.39, 100.0), (-19.51, 98.08, -100.0), (-19.51, 98.08, 100.0)], [], [(0, 1, 3, 2), (2, 3, 5, 4), (4, 5, 7, 6), (6, 7, 9, 8), (8, 9, 11, 10), (10, 11, 13, 12), (12, 13, 15, 14), (14, 15, 17, 16), (16, 17, 19, 18), (18, 19, 21, 20), (20, 21, 23, 22), (22, 23, 25, 24), (24, 25, 27, 26), (26, 27, 29, 28), (28, 29, 31, 30), (30, 31, 33, 32), (32, 33, 35, 34), (34, 35, 37, 36), (36, 37, 39, 38), (38, 39, 41, 40), (40, 41, 43, 42), (42, 43, 45, 44), (44, 45, 47, 46), (46, 47, 49, 48), (48, 49, 51, 50), (50, 51, 53, 52), (52, 53, 55, 54), (54, 55, 57, 56), (56, 57, 59, 58), (58, 59, 61, 60), (3, 1, 63, 61, 59, 57, 55, 53, 51, 49, 47, 45, 43, 41, 39, 37, 35, 33, 31, 29, 27, 25, 23, 21, 19, 17, 15, 13, 11, 9, 7, 5), (60, 61, 63, 62), (62, 63, 1, 0), (0, 2, 4, 6, 8, 10, 12, 14, 16, 18, 20, 22, 24, 26, 28, 30, 32, 34, 36, 38, 40, 42, 44, 46, 48, 50, 52, 54, 56, 58, 60, 62)])
me_cylinder.polygons.foreach_set('use_smooth', [True] * 34)
_uv = me_cylinder.uv_layers.new(name='UVMap')
_uv.uv.foreach_set('vector', [0.1547, 0.4988, 0.1547, 1.0, 0.1199, 1.0, 0.1199, 0.4988, 0.1199, 0.4988, 0.1199, 1.0, 0.08575, 1.0, 0.08575, 0.4988, 0.08575, 0.4988, 0.08575, 1.0, 0.05358, 1.0, 0.05358, 0.4988, 0.05358, 0.4988, 0.05358, 1.0, 0.02462, 1.0, 0.02462, 0.4988, 0.02462, 0.4988, 0.02462, 1.0, 0.0, 1.0, 0.0, 0.4988, 1.0, 0.4988, 1.0, 1.0, 0.971, 1.0, 0.971, 0.4988, 0.971, 0.4988, 0.971, 1.0, 0.9389, 1.0, 0.9389, 0.4988, 0.9389, 0.4988, 0.9389, 1.0, 0.9047, 1.0, 0.9047, 0.4988, 0.9047, 0.4988, 0.9047, 1.0, 0.8699, 1.0, 0.8699, 0.4988, 0.8699, 0.4988, 0.8699, 1.0, 0.8357, 1.0, 0.8357, 0.4988, 0.8357, 0.4988, 0.8357, 1.0, 0.8036, 1.0, 0.8036, 0.4988, 0.8036, 0.4988, 0.8036, 1.0, 0.7746, 1.0, 0.7746, 0.4988, 0.5246, 1.0, 0.5246, 0.4988, 0.5536, 0.4988, 0.5536, 1.0, 0.5536, 1.0, 0.5536, 0.4988, 0.5857, 0.4988, 0.5857, 1.0, 0.5857, 1.0, 0.5857, 0.4988, 0.6199, 0.4988, 0.6199, 1.0, 0.6199, 1.0, 0.6199, 0.4988, 0.6547, 0.4988, 0.6547, 1.0, 0.6547, 1.0, 0.6547, 0.4988, 0.6889, 0.4988, 0.6889, 1.0, 0.6889, 1.0, 0.6889, 0.4988, 0.721, 0.4988, 0.721, 1.0, 0.721, 1.0, 0.721, 0.4988, 0.75, 0.4988, 0.75, 1.0, 0.75, 1.0, 0.75, 0.4988, 0.7746, 0.4988, 0.7746, 1.0, 0.5246, 0.4988, 0.5246, 1.0, 0.4957, 1.0, 0.4957, 0.4988, 0.4957, 0.4988, 0.4957, 1.0, 0.4635, 1.0, 0.4635, 0.4988, 0.4635, 0.4988, 0.4635, 1.0, 0.4293, 1.0, 0.4293, 0.4988, 0.4293, 0.4988, 0.4293, 1.0, 0.3945, 1.0, 0.3945, 0.4988, 0.3945, 0.4988, 0.3945, 1.0, 0.3604, 1.0, 0.3604, 0.4988, 0.3604, 0.4988, 0.3604, 1.0, 0.3282, 1.0, 0.3282, 0.4988, 0.3282, 0.4988, 0.3282, 1.0, 0.2992, 1.0, 0.2992, 0.4988, 0.2992, 0.4988, 0.2992, 1.0, 0.2746, 1.0, 0.2746, 0.4988, 0.2746, 0.4988, 0.2746, 1.0, 0.25, 1.0, 0.25, 0.4988, 0.25, 0.4988, 0.25, 1.0, 0.221, 1.0, 0.221, 0.4988, 0.3536, 0.2248, 0.3536, 0.274, 0.3468, 0.3221, 0.3334, 0.3675, 0.3141, 0.4084, 0.2895, 0.4431, 0.2605, 0.4704, 0.2283, 0.4892, 0.1942, 0.4988, 0.1594, 0.4988, 0.1252, 0.4892, 0.09304, 0.4704, 0.06409, 0.4431, 0.03947, 0.4084, 0.02012, 0.3675, 0.006793, 0.3221, 0.0, 0.274, 0.0, 0.2248, 0.006793, 0.1767, 0.02012, 0.1313, 0.03947, 0.09042, 0.06409, 0.05568, 0.09304, 0.02838, 0.1252, 0.009584, 0.1594, 0.0, 0.1942, 1.912e-08, 0.2283, 0.009584, 0.2605, 0.02838, 0.2895, 0.05568, 0.3141, 0.09042, 0.3334, 0.1313, 0.3468, 0.1767, 0.221, 0.4988, 0.221, 1.0, 0.1889, 1.0, 0.1889, 0.4988, 0.1889, 0.4988, 0.1889, 1.0, 0.1547, 1.0, 0.1547, 0.4988, 0.3737, 0.1313, 0.393, 0.09042, 0.4176, 0.05568, 0.4466, 0.02838, 0.4788, 0.009584, 0.5129, 1.912e-08, 0.5477, 0.0, 0.5819, 0.009584, 0.6141, 0.02838, 0.643, 0.05568, 0.6676, 0.09042, 0.687, 0.1313, 0.7003, 0.1767, 0.7071, 0.2248, 0.7071, 0.274, 0.7003, 0.3221, 0.687, 0.3675, 0.6676, 0.4084, 0.643, 0.4431, 0.6141, 0.4704, 0.5819, 0.4892, 0.5477, 0.4988, 0.5129, 0.4988, 0.4788, 0.4892, 0.4466, 0.4704, 0.4176, 0.4431, 0.393, 0.4084, 0.3737, 0.3675, 0.3603, 0.3221, 0.3536, 0.274, 0.3536, 0.2248, 0.3603, 0.1767])
me_cylinder.materials.append(mat_metal)
me_cylinder.use_remesh_preserve_volume = False
me_cylinder.use_remesh_preserve_attributes = False
me_cylinder.use_mirror_vertex_groups = False
me_cylinder.update()

# ---- objects
ob_topcover = bpy.data.objects.new('TopCover', me_cylinder_004)
ob_toplight = bpy.data.objects.new('TopLight', me_cylinder_003)
ob_bottom = bpy.data.objects.new('Bottom', me_cylinder_001)
ob_middle = bpy.data.objects.new('Middle', me_cylinder)

# ---- transforms, parenting, visibility, modifiers, constraints
ob_topcover.location = (0.0, 1.332e-06, 385.4)
ob_topcover.scale = (0.1994, 0.2042, 0.01447)
ob_topcover.lineart.crease_threshold = 0.0
_m = ob_topcover.modifiers.new('Auto Smooth', 'NODES')
_m.node_group = ng_auto_smooth
_gi = [s.identifier for s in ng_auto_smooth.interface.items_tree if s.item_type == 'SOCKET' and s.in_out == 'INPUT']
_m[_gi[1]] = 0.5236  # Angle
ob_toplight.location = (0.0, 1.332e-06, 339.6)
ob_toplight.scale = (0.1375, 0.1456, 0.3396)
ob_toplight.lineart.crease_threshold = 0.0
_m = ob_toplight.modifiers.new('Auto Smooth', 'NODES')
_m.node_group = ng_auto_smooth
_gi = [s.identifier for s in ng_auto_smooth.interface.items_tree if s.item_type == 'SOCKET' and s.in_out == 'INPUT']
_m[_gi[1]] = 0.5236  # Angle
ob_bottom.location = (0.0, 2.048e-05, 74.48)
ob_bottom.scale = (0.1124, 0.1168, 0.7372)
ob_bottom.lineart.crease_threshold = 0.0
_m = ob_bottom.modifiers.new('Auto Smooth', 'NODES')
_m.node_group = ng_auto_smooth
_gi = [s.identifier for s in ng_auto_smooth.interface.items_tree if s.item_type == 'SOCKET' and s.in_out == 'INPUT']
_m[_gi[1]] = 0.5236  # Angle
ob_middle.location = (0.0, 1.332e-06, 221.7)
ob_middle.scale = (0.06723, 0.07273, 0.7372)
ob_middle.lineart.crease_threshold = 0.0
_m = ob_middle.modifiers.new('Auto Smooth', 'NODES')
_m.node_group = ng_auto_smooth
_gi = [s.identifier for s in ng_auto_smooth.interface.items_tree if s.item_type == 'SOCKET' and s.in_out == 'INPUT']
_m[_gi[1]] = 0.5236  # Angle

# ---- collection membership
col_collection_1.objects.link(ob_topcover)
col_collection_1.objects.link(ob_toplight)
col_collection_1.objects.link(ob_bottom)
col_collection_1.objects.link(ob_middle)

# ---- scene / render settings (as saved in the file)
scene.frame_start = 1; scene.frame_end = 250; scene.frame_set(1)
scene.render.engine = 'CYCLES'
scene.render.resolution_percentage = 50
scene.render.dither_intensity = 0.0
scene.cycles.use_denoising = False
scene.cycles.samples = 128
scene.cycles.sampling_pattern = 'TABULATED_SOBOL'
scene.cycles.light_sampling_threshold = 0.0
scene.cycles.use_adaptive_sampling = False
scene.cycles.use_light_tree = False
scene.cycles.blur_glossy = 0.0
scene.cycles.sample_clamp_indirect = 0.0
scene.view_settings.view_transform = 'Standard'
scene.unit_settings.scale_length = 0.01
bpy.context.view_layer.update()

# ---- added for rendering (the .blend has no active camera and no usable light): camera, sun
cam_auto = bpy.data.cameras.new('AutoCamera')
cam_auto.lens = 50.0
cam_auto.sensor_width = 36.0
cam_auto.clip_end = 6576.16
ob_auto_camera = bpy.data.objects.new('AutoCamera', cam_auto)
scene.collection.objects.link(ob_auto_camera)
ob_auto_camera.location = (374.711, -449.654, 493.556)
ob_auto_camera.rotation_euler = (1.09748, -7.21219e-08, 0.694738)
scene.camera = ob_auto_camera
light_auto_sun = bpy.data.lights.new('AutoSun', 'SUN')
light_auto_sun.energy = 3.0
light_auto_sun.angle = 0.0523599
ob_auto_sun = bpy.data.objects.new('AutoSun', light_auto_sun)
scene.collection.objects.link(ob_auto_sun)
ob_auto_sun.rotation_euler = (0.872665, 0.174533, 0.523599)
bpy.context.view_layer.update()
